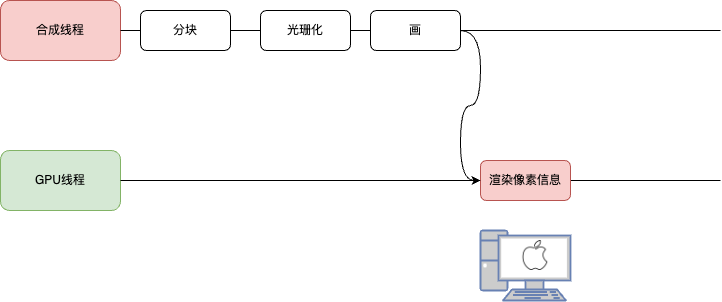

The diagram above was exported from draw.io. Its source (the exported page's mxGraphModel, read from the mxfile embedded in the PNG):
<mxGraphModel dx="954" dy="591" grid="1" gridSize="10" guides="1" tooltips="1" connect="1" arrows="1" fold="1" page="1" pageScale="1" pageWidth="827" pageHeight="1169" math="0" shadow="0">
  <root>
    <mxCell id="0" />
    <mxCell id="1" parent="0" />
    <mxCell id="NLzH58JkZXDIgYkTTASX-1" value="合成线程" style="rounded=1;whiteSpace=wrap;html=1;fillColor=#f8cecc;strokeColor=#b85450;" vertex="1" parent="1">
      <mxGeometry x="20" y="280" width="120" height="60" as="geometry" />
    </mxCell>
    <mxCell id="NLzH58JkZXDIgYkTTASX-2" value="" style="endArrow=none;html=1;rounded=0;exitX=1;exitY=0.5;exitDx=0;exitDy=0;" edge="1" parent="1" source="NLzH58JkZXDIgYkTTASX-1">
      <mxGeometry width="50" height="50" relative="1" as="geometry">
        <mxPoint x="260" y="320" as="sourcePoint" />
        <mxPoint x="740" y="310" as="targetPoint" />
      </mxGeometry>
    </mxCell>
    <mxCell id="NLzH58JkZXDIgYkTTASX-3" value="分块" style="rounded=1;whiteSpace=wrap;html=1;" vertex="1" parent="1">
      <mxGeometry x="160" y="290" width="90" height="40" as="geometry" />
    </mxCell>
    <mxCell id="NLzH58JkZXDIgYkTTASX-5" value="光珊化" style="rounded=1;whiteSpace=wrap;html=1;" vertex="1" parent="1">
      <mxGeometry x="280" y="290" width="90" height="40" as="geometry" />
    </mxCell>
    <mxCell id="NLzH58JkZXDIgYkTTASX-6" value="GPU线程" style="rounded=1;whiteSpace=wrap;html=1;fillColor=#d5e8d4;strokeColor=#82b366;" vertex="1" parent="1">
      <mxGeometry x="20" y="430" width="120" height="60" as="geometry" />
    </mxCell>
    <mxCell id="NLzH58JkZXDIgYkTTASX-7" value="" style="endArrow=none;html=1;rounded=0;exitX=1;exitY=0.5;exitDx=0;exitDy=0;" edge="1" parent="1" source="NLzH58JkZXDIgYkTTASX-10">
      <mxGeometry width="50" height="50" relative="1" as="geometry">
        <mxPoint x="260" y="470" as="sourcePoint" />
        <mxPoint x="740" y="460" as="targetPoint" />
      </mxGeometry>
    </mxCell>
    <mxCell id="NLzH58JkZXDIgYkTTASX-8" value="" style="endArrow=none;html=1;rounded=0;exitX=1;exitY=0.5;exitDx=0;exitDy=0;" edge="1" parent="1" source="NLzH58JkZXDIgYkTTASX-6" target="NLzH58JkZXDIgYkTTASX-10">
      <mxGeometry width="50" height="50" relative="1" as="geometry">
        <mxPoint x="140" y="460" as="sourcePoint" />
        <mxPoint x="740" y="460" as="targetPoint" />
      </mxGeometry>
    </mxCell>
    <mxCell id="NLzH58JkZXDIgYkTTASX-10" value="渲染像素信息" style="rounded=1;whiteSpace=wrap;html=1;fillColor=#f8cecc;strokeColor=#b85450;" vertex="1" parent="1">
      <mxGeometry x="500" y="440" width="90" height="40" as="geometry" />
    </mxCell>
    <mxCell id="NLzH58JkZXDIgYkTTASX-12" style="edgeStyle=orthogonalEdgeStyle;rounded=0;orthogonalLoop=1;jettySize=auto;html=1;exitX=1;exitY=0.5;exitDx=0;exitDy=0;entryX=0;entryY=0.5;entryDx=0;entryDy=0;curved=1;" edge="1" parent="1" source="NLzH58JkZXDIgYkTTASX-11" target="NLzH58JkZXDIgYkTTASX-10">
      <mxGeometry relative="1" as="geometry" />
    </mxCell>
    <mxCell id="NLzH58JkZXDIgYkTTASX-11" value="画" style="rounded=1;whiteSpace=wrap;html=1;" vertex="1" parent="1">
      <mxGeometry x="390" y="290" width="90" height="40" as="geometry" />
    </mxCell>
    <mxCell id="NLzH58JkZXDIgYkTTASX-14" value="" style="fontColor=#0066CC;verticalAlign=top;verticalLabelPosition=bottom;labelPosition=center;align=center;html=1;outlineConnect=0;fillColor=#CCCCCC;strokeColor=#6881B3;gradientColor=none;gradientDirection=north;strokeWidth=2;shape=mxgraph.networks.pc;" vertex="1" parent="1">
      <mxGeometry x="500" y="510" width="90" height="70" as="geometry" />
    </mxCell>
    <mxCell id="NLzH58JkZXDIgYkTTASX-15" value="" style="shape=image;html=1;verticalAlign=top;verticalLabelPosition=bottom;labelBackgroundColor=#ffffff;imageAspect=0;aspect=fixed;image=https://cdn0.iconfinder.com/data/icons/continuous-line-media-1/127/IOS-128.png" vertex="1" parent="1">
      <mxGeometry x="540" y="520" width="30" height="30" as="geometry" />
    </mxCell>
  </root>
</mxGraphModel>